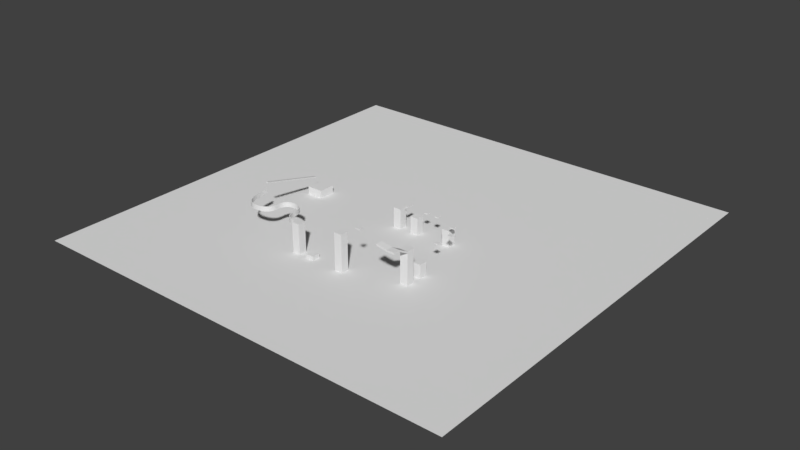 # Source: Map9.blend  (saved by Blender 2.79.0; exported with 4.5.12 LTS)
import bpy
from mathutils import Matrix  # noqa: F401  (used for matrix-valued properties, if any)

bpy.ops.wm.read_factory_settings(use_empty=True)
scene = bpy.context.scene
scene.name = 'Scene'

# ---- collections
col_collection_1 = bpy.data.collections.new('Collection 1'); scene.collection.children.link(col_collection_1)

# ---- world
world_world = bpy.data.worlds.new('World'); scene.world = world_world
world_world.color = (0.05088, 0.05088, 0.05088)
world_world.use_sun_shadow = False
world_world.sun_shadow_jitter_overblur = 0.0
world_world.cycles.sampling_method = 'MANUAL'

# ---- meshes
me_cube_020 = bpy.data.meshes.new('Cube.020')
me_cube_020.from_pydata([(-8.0, -8.0, -19.01), (-8.0, -8.0, 22.65), (-8.0, 8.0, -19.01), (-8.0, 8.0, 22.65), (8.0, -8.0, -19.01), (8.0, -8.0, 22.65), (8.0, 8.0, -19.01), (8.0, 8.0, 22.65)], [], [(0, 1, 3, 2), (2, 3, 7, 6), (6, 7, 5, 4), (4, 5, 1, 0), (2, 6, 4, 0), (7, 3, 1, 5)])
_uv = me_cube_020.uv_layers.new(name='UVMap')
_uv.uv.foreach_set('vector', [4.661, -2.381, 4.659, 3.035, 2.579, 3.034, 2.581, -2.381, 2.581, -2.381, 2.579, 3.034, 0.4991, 3.033, 0.5009, -2.382, 0.5009, -2.382, 0.4991, 3.033, -1.581, 3.032, -1.579, -2.383, -1.579, -2.383, -1.581, 3.032, -3.661, 3.032, -3.659, -2.383, -0.5, 1.5, -0.5, -0.5, 1.5, -0.5, 1.5, 1.5, -0.5, 1.5, -0.5, -0.5, 1.5, -0.5, 1.5, 1.5])
me_cube_020.use_remesh_preserve_volume = False
me_cube_020.use_remesh_preserve_attributes = False
me_cube_020.use_mirror_vertex_groups = False
me_cube_020.update()
me_cube_019 = bpy.data.meshes.new('Cube.019')
me_cube_019.from_pydata([(-8.0, -8.0, 5.586), (-8.0, -8.0, 7.646), (-8.0, 8.0, 5.586), (-8.0, 8.0, 7.646), (8.0, -8.0, 5.586), (8.0, -8.0, 7.646), (8.0, 8.0, 5.586), (8.0, 8.0, 7.646)], [], [(0, 1, 3, 2), (2, 3, 7, 6), (6, 7, 5, 4), (4, 5, 1, 0), (2, 6, 4, 0), (7, 3, 1, 5)])
_uv = me_cube_019.uv_layers.new(name='UVMap')
_uv.uv.foreach_set('vector', [-5.461, 0.208, -5.461, -0.1757, -2.481, -0.1757, -2.481, 0.208, -2.481, 0.208, -2.481, -0.1757, 0.5, -0.1757, 0.5, 0.208, 0.5, 0.208, 0.5, -0.1757, 3.481, -0.1757, 3.481, 0.208, 3.481, 0.208, 3.481, -0.1757, 6.461, -0.1757, 6.461, 0.208, -0.5, 1.5, -0.5, -0.5, 1.5, -0.5, 1.5, 1.5, -0.5, 1.5, -0.5, -0.5, 1.5, -0.5, 1.5, 1.5])
me_cube_019.use_remesh_preserve_volume = False
me_cube_019.use_remesh_preserve_attributes = False
me_cube_019.use_mirror_vertex_groups = False
me_cube_019.update()
me_cube_017 = bpy.data.meshes.new('Cube.017')
me_cube_017.from_pydata([(-8.0, -8.0, -19.01), (-8.0, -8.0, 22.65), (-8.0, 8.0, -19.01), (-8.0, 8.0, 22.65), (8.0, -8.0, -19.01), (8.0, -8.0, 22.65), (8.0, 8.0, -19.01), (8.0, 8.0, 22.65)], [], [(2, 3, 7, 6), (4, 5, 1, 0), (7, 3, 1, 5), (6, 4, 0, 2)])
_uv = me_cube_017.uv_layers.new(name='UVMap')
_uv.uv.foreach_set('vector', [2.581, -2.381, 2.579, 3.034, 0.4991, 3.033, 0.5009, -2.382, -1.579, -2.383, -1.581, 3.032, -3.661, 3.032, -3.659, -2.383, -0.5, 1.5, -0.5, -0.5, 1.5, -0.5, 1.5, 1.5, 0.9999, 9.998e-05, 0.9999, 0.9999, 9.998e-05, 0.9999, 9.998e-05, 9.998e-05])
me_cube_017.use_remesh_preserve_volume = False
me_cube_017.use_remesh_preserve_attributes = False
me_cube_017.use_mirror_vertex_groups = False
me_cube_017.update()
me_cube_016 = bpy.data.meshes.new('Cube.016')
me_cube_016.from_pydata([(-8.0, -8.0, -19.01), (-8.0, -8.0, 22.65), (-8.0, 8.0, -19.01), (-8.0, 8.0, 22.65), (8.0, -8.0, -19.01), (8.0, -8.0, 22.65), (8.0, 8.0, -19.01), (8.0, 8.0, 22.65)], [], [(0, 1, 3, 2), (2, 3, 7, 6), (6, 7, 5, 4), (4, 5, 1, 0), (2, 6, 4, 0), (7, 3, 1, 5)])
_uv = me_cube_016.uv_layers.new(name='UVMap')
_uv.uv.foreach_set('vector', [4.661, -2.381, 4.659, 3.035, 2.579, 3.034, 2.581, -2.381, 2.581, -2.381, 2.579, 3.034, 0.4991, 3.033, 0.5009, -2.382, 0.5009, -2.382, 0.4991, 3.033, -1.581, 3.032, -1.579, -2.383, -1.579, -2.383, -1.581, 3.032, -3.661, 3.032, -3.659, -2.383, -0.5, 1.5, -0.5, -0.5, 1.5, -0.5, 1.5, 1.5, -0.5, 1.5, -0.5, -0.5, 1.5, -0.5, 1.5, 1.5])
me_cube_016.use_remesh_preserve_volume = False
me_cube_016.use_remesh_preserve_attributes = False
me_cube_016.use_mirror_vertex_groups = False
me_cube_016.update()
me_cube_015 = bpy.data.meshes.new('Cube.015')
me_cube_015.from_pydata([(-8.0, -8.0, -19.01), (-8.0, -8.0, 22.65), (-8.0, 8.0, -19.01), (-8.0, 8.0, 22.65), (8.0, -8.0, -19.01), (8.0, -8.0, 22.65), (8.0, 8.0, -19.01), (8.0, 8.0, 22.65)], [], [(0, 1, 3, 2), (2, 3, 7, 6), (6, 7, 5, 4), (4, 5, 1, 0), (2, 6, 4, 0), (7, 3, 1, 5)])
_uv = me_cube_015.uv_layers.new(name='UVMap')
_uv.uv.foreach_set('vector', [4.661, -2.381, 4.659, 3.035, 2.579, 3.034, 2.581, -2.381, 2.581, -2.381, 2.579, 3.034, 0.4991, 3.033, 0.5009, -2.382, 0.5009, -2.382, 0.4991, 3.033, -1.581, 3.032, -1.579, -2.383, -1.579, -2.383, -1.581, 3.032, -3.661, 3.032, -3.659, -2.383, -0.5, 1.5, -0.5, -0.5, 1.5, -0.5, 1.5, 1.5, -0.5, 1.5, -0.5, -0.5, 1.5, -0.5, 1.5, 1.5])
me_cube_015.use_remesh_preserve_volume = False
me_cube_015.use_remesh_preserve_attributes = False
me_cube_015.use_mirror_vertex_groups = False
me_cube_015.update()
me_cube_014 = bpy.data.meshes.new('Cube.014')
me_cube_014.from_pydata([(-8.0, -8.0, -19.01), (-8.0, -8.0, 22.65), (-8.0, 8.0, -19.01), (-8.0, 8.0, 22.65), (8.0, -8.0, -19.01), (8.0, -8.0, 22.65), (8.0, 8.0, -19.01), (8.0, 8.0, 22.65)], [], [(0, 1, 3, 2), (2, 3, 7, 6), (6, 7, 5, 4), (4, 5, 1, 0), (2, 6, 4, 0), (7, 3, 1, 5)])
_uv = me_cube_014.uv_layers.new(name='UVMap')
_uv.uv.foreach_set('vector', [4.661, -2.381, 4.659, 3.035, 2.579, 3.034, 2.581, -2.381, 2.581, -2.381, 2.579, 3.034, 0.4991, 3.033, 0.5009, -2.382, 0.5009, -2.382, 0.4991, 3.033, -1.581, 3.032, -1.579, -2.383, -1.579, -2.383, -1.581, 3.032, -3.661, 3.032, -3.659, -2.383, -0.5, 1.5, -0.5, -0.5, 1.5, -0.5, 1.5, 1.5, -0.5, 1.5, -0.5, -0.5, 1.5, -0.5, 1.5, 1.5])
me_cube_014.use_remesh_preserve_volume = False
me_cube_014.use_remesh_preserve_attributes = False
me_cube_014.use_mirror_vertex_groups = False
me_cube_014.update()
me_cube_012 = bpy.data.meshes.new('Cube.012')
me_cube_012.from_pydata([(-8.0, -8.0, 5.586), (-8.0, -8.0, 7.646), (-8.0, 8.0, 5.586), (-8.0, 8.0, 7.646), (8.0, -8.0, 5.586), (8.0, -8.0, 7.646), (8.0, 8.0, 5.586), (8.0, 8.0, 7.646)], [], [(0, 1, 3, 2), (2, 3, 7, 6), (6, 7, 5, 4), (4, 5, 1, 0), (2, 6, 4, 0), (7, 3, 1, 5)])
_uv = me_cube_012.uv_layers.new(name='UVMap')
_uv.uv.foreach_set('vector', [-5.461, 0.208, -5.461, -0.1757, -2.481, -0.1757, -2.481, 0.208, -2.481, 0.208, -2.481, -0.1757, 0.5, -0.1757, 0.5, 0.208, 0.5, 0.208, 0.5, -0.1757, 3.481, -0.1757, 3.481, 0.208, 3.481, 0.208, 3.481, -0.1757, 6.461, -0.1757, 6.461, 0.208, -0.5, 1.5, -0.5, -0.5, 1.5, -0.5, 1.5, 1.5, -0.5, 1.5, -0.5, -0.5, 1.5, -0.5, 1.5, 1.5])
me_cube_012.use_remesh_preserve_volume = False
me_cube_012.use_remesh_preserve_attributes = False
me_cube_012.use_mirror_vertex_groups = False
me_cube_012.update()
me_cube_004 = bpy.data.meshes.new('Cube.004')
me_cube_004.from_pydata([(-8.0, -8.0, -19.01), (-8.0, -8.0, 22.65), (-8.0, 8.0, -19.01), (-8.0, 8.0, 22.65), (8.0, -8.0, -19.01), (8.0, -8.0, 22.65), (8.0, 8.0, -19.01), (8.0, 8.0, 22.65), (-8.0, -28.91, 29.68), (8.0, -28.91, 29.68), (-8.0, -42.34, 29.68), (8.0, -42.34, 29.68), (-29.83, -28.91, 32.26), (-29.83, -42.34, 32.26), (8.0, -8.0, 20.4), (-8.0, -8.0, 20.4), (8.0, -28.91, 27.44), (-8.0, -28.91, 27.44), (8.0, -42.34, 27.44), (-8.0, -42.34, 27.44), (-29.83, -28.91, 30.02), (-29.83, -42.34, 30.02)], [], [(0, 1, 3, 2), (2, 3, 7, 6), (6, 7, 5, 4), (4, 5, 1, 0), (2, 6, 4, 0), (7, 3, 1, 5), (12, 20, 21, 13), (8, 17, 20, 12), (5, 14, 15, 1), (14, 16, 17, 15), (16, 18, 19, 17), (19, 21, 20, 17), (11, 18, 16, 9), (1, 15, 17, 8), (13, 21, 19, 10), (10, 19, 18, 11), (9, 16, 14, 5), (8, 9, 5, 1), (10, 11, 9, 8), (12, 13, 10, 8)])
_uv = me_cube_004.uv_layers.new(name='UVMap')
_uv.uv.foreach_set('vector', [4.661, -2.381, 4.659, 3.035, 2.579, 3.034, 2.581, -2.381, 2.581, -2.381, 2.579, 3.034, 0.4991, 3.033, 0.5009, -2.382, 0.5009, -2.382, 0.4991, 3.033, -1.581, 3.032, -1.579, -2.383, -1.579, -2.383, -1.581, 3.032, -3.661, 3.032, -3.659, -2.383, -0.5, 1.5, -0.5, -0.5, 1.5, -0.5, 1.5, 1.5, -0.5, 1.5, -0.5, -0.5, 1.5, -0.5, 1.5, 1.5, -1.862, 7.128, -1.862, 6.779, 0.2299, 6.779, 0.2299, 7.128, -5.26, 6.727, -5.26, 6.377, -1.862, 6.779, -1.862, 7.128, 0.08545, 5.278, 0.08545, 4.929, 2.576, 4.929, 2.576, 5.278, 0.6521, -6.128, 0.6521, -2.695, -1.838, -2.695, -1.838, -6.128, 0.6521, -2.695, 0.6521, -0.6033, -1.838, -0.6033, -1.838, -2.695, -1.838, -0.6033, -5.26, -0.6033, -5.26, -2.695, -1.838, -2.695, -5.26, 6.374, -5.26, 6.024, -3.168, 6.024, -3.168, 6.374, 2.576, 5.278, 2.576, 4.929, 5.83, 6.024, 5.83, 6.374, 0.2299, 7.128, 0.2299, 6.779, 3.628, 6.377, 3.628, 6.727, 3.628, 6.727, 3.628, 6.377, 6.118, 6.377, 6.118, 6.727, -3.168, 6.374, -3.168, 6.024, 0.08545, 4.929, 0.08545, 5.278, -1.838, 1.492, 0.6521, 1.492, 0.6521, 4.925, -1.838, 4.925, -1.838, -0.5996, 0.6521, -0.5996, 0.6521, 1.492, -1.838, 1.492, -5.26, 1.492, -5.26, -0.5996, -1.838, -0.5996, -1.838, 1.492])
me_cube_004.use_remesh_preserve_volume = False
me_cube_004.use_remesh_preserve_attributes = False
me_cube_004.use_mirror_vertex_groups = False
me_cube_004.update()
me_cube_010 = bpy.data.meshes.new('Cube.010')
me_cube_010.from_pydata([(-8.0, -8.0, -19.01), (-8.0, -8.0, 22.65), (-8.0, 8.0, -19.01), (-8.0, 8.0, 22.65), (8.0, -8.0, -19.01), (8.0, -8.0, 22.65), (8.0, 8.0, -19.01), (8.0, 8.0, 22.65)], [], [(0, 1, 3, 2), (2, 3, 7, 6), (6, 7, 5, 4), (4, 5, 1, 0), (2, 6, 4, 0), (7, 3, 1, 5)])
_uv = me_cube_010.uv_layers.new(name='UVMap')
_uv.uv.foreach_set('vector', [4.661, -2.381, 4.659, 3.035, 2.579, 3.034, 2.581, -2.381, 2.581, -2.381, 2.579, 3.034, 0.4991, 3.033, 0.5009, -2.382, 0.5009, -2.382, 0.4991, 3.033, -1.581, 3.032, -1.579, -2.383, -1.579, -2.383, -1.581, 3.032, -3.661, 3.032, -3.659, -2.383, -0.5, 1.5, -0.5, -0.5, 1.5, -0.5, 1.5, 1.5, -0.5, 1.5, -0.5, -0.5, 1.5, -0.5, 1.5, 1.5])
me_cube_010.use_remesh_preserve_volume = False
me_cube_010.use_remesh_preserve_attributes = False
me_cube_010.use_mirror_vertex_groups = False
me_cube_010.update()
me_cube_009 = bpy.data.meshes.new('Cube.009')
me_cube_009.from_pydata([(-8.0, -8.0, 5.586), (-8.0, -8.0, 7.646), (-8.0, 8.0, 5.586), (-8.0, 8.0, 7.646), (8.0, -8.0, 5.586), (8.0, -8.0, 7.646), (8.0, 8.0, 5.586), (8.0, 8.0, 7.646)], [], [(0, 1, 3, 2), (2, 3, 7, 6), (6, 7, 5, 4), (4, 5, 1, 0), (2, 6, 4, 0), (7, 3, 1, 5)])
_uv = me_cube_009.uv_layers.new(name='UVMap')
_uv.uv.foreach_set('vector', [-5.461, 0.208, -5.461, -0.1757, -2.481, -0.1757, -2.481, 0.208, -2.481, 0.208, -2.481, -0.1757, 0.5, -0.1757, 0.5, 0.208, 0.5, 0.208, 0.5, -0.1757, 3.481, -0.1757, 3.481, 0.208, 3.481, 0.208, 3.481, -0.1757, 6.461, -0.1757, 6.461, 0.208, -0.5, 1.5, -0.5, -0.5, 1.5, -0.5, 1.5, 1.5, -0.5, 1.5, -0.5, -0.5, 1.5, -0.5, 1.5, 1.5])
me_cube_009.use_remesh_preserve_volume = False
me_cube_009.use_remesh_preserve_attributes = False
me_cube_009.use_mirror_vertex_groups = False
me_cube_009.update()
me_cube_008 = bpy.data.meshes.new('Cube.008')
me_cube_008.from_pydata([(-8.0, -8.0, 5.586), (-8.0, -8.0, 7.646), (-8.0, 8.0, 5.586), (-8.0, 8.0, 7.646), (8.0, -8.0, 5.586), (8.0, -8.0, 7.646), (8.0, 8.0, 5.586), (8.0, 8.0, 7.646)], [], [(0, 1, 3, 2), (2, 3, 7, 6), (6, 7, 5, 4), (4, 5, 1, 0), (2, 6, 4, 0), (7, 3, 1, 5)])
_uv = me_cube_008.uv_layers.new(name='UVMap')
_uv.uv.foreach_set('vector', [-5.461, 0.208, -5.461, -0.1757, -2.481, -0.1757, -2.481, 0.208, -2.481, 0.208, -2.481, -0.1757, 0.5, -0.1757, 0.5, 0.208, 0.5, 0.208, 0.5, -0.1757, 3.481, -0.1757, 3.481, 0.208, 3.481, 0.208, 3.481, -0.1757, 6.461, -0.1757, 6.461, 0.208, -0.5, 1.5, -0.5, -0.5, 1.5, -0.5, 1.5, 1.5, -0.5, 1.5, -0.5, -0.5, 1.5, -0.5, 1.5, 1.5])
me_cube_008.use_remesh_preserve_volume = False
me_cube_008.use_remesh_preserve_attributes = False
me_cube_008.use_mirror_vertex_groups = False
me_cube_008.update()
me_cube_007 = bpy.data.meshes.new('Cube.007')
me_cube_007.from_pydata([(-8.0, -8.0, 5.586), (-8.0, -8.0, 7.646), (-8.0, 8.0, 5.586), (-8.0, 8.0, 7.646), (8.0, -8.0, 5.586), (8.0, -8.0, 7.646), (8.0, 8.0, 5.586), (8.0, 8.0, 7.646)], [], [(0, 1, 3, 2), (2, 3, 7, 6), (6, 7, 5, 4), (4, 5, 1, 0), (2, 6, 4, 0), (7, 3, 1, 5)])
_uv = me_cube_007.uv_layers.new(name='UVMap')
_uv.uv.foreach_set('vector', [-5.461, 0.208, -5.461, -0.1757, -2.481, -0.1757, -2.481, 0.208, -2.481, 0.208, -2.481, -0.1757, 0.5, -0.1757, 0.5, 0.208, 0.5, 0.208, 0.5, -0.1757, 3.481, -0.1757, 3.481, 0.208, 3.481, 0.208, 3.481, -0.1757, 6.461, -0.1757, 6.461, 0.208, -0.5, 1.5, -0.5, -0.5, 1.5, -0.5, 1.5, 1.5, -0.5, 1.5, -0.5, -0.5, 1.5, -0.5, 1.5, 1.5])
me_cube_007.use_remesh_preserve_volume = False
me_cube_007.use_remesh_preserve_attributes = False
me_cube_007.use_mirror_vertex_groups = False
me_cube_007.update()
me_cube_006 = bpy.data.meshes.new('Cube.006')
me_cube_006.from_pydata([(-8.0, -8.0, -19.01), (-8.0, -8.0, 22.65), (-8.0, 8.0, -19.01), (-8.0, 8.0, 22.65), (8.0, -8.0, -19.01), (8.0, -8.0, 22.65), (8.0, 8.0, -19.01), (8.0, 8.0, 22.65)], [], [(0, 1, 3, 2), (2, 3, 7, 6), (6, 7, 5, 4), (4, 5, 1, 0), (2, 6, 4, 0), (7, 3, 1, 5)])
_uv = me_cube_006.uv_layers.new(name='UVMap')
_uv.uv.foreach_set('vector', [4.661, -2.381, 4.659, 3.035, 2.579, 3.034, 2.581, -2.381, 2.581, -2.381, 2.579, 3.034, 0.4991, 3.033, 0.5009, -2.382, 0.5009, -2.382, 0.4991, 3.033, -1.581, 3.032, -1.579, -2.383, -1.579, -2.383, -1.581, 3.032, -3.661, 3.032, -3.659, -2.383, -0.5, 1.5, -0.5, -0.5, 1.5, -0.5, 1.5, 1.5, -0.5, 1.5, -0.5, -0.5, 1.5, -0.5, 1.5, 1.5])
me_cube_006.use_remesh_preserve_volume = False
me_cube_006.use_remesh_preserve_attributes = False
me_cube_006.use_mirror_vertex_groups = False
me_cube_006.update()
me_cube_005 = bpy.data.meshes.new('Cube.005')
me_cube_005.from_pydata([(-8.0, -8.0, 5.586), (-8.0, -8.0, 7.646), (-8.0, 8.0, 5.586), (-8.0, 8.0, 7.646), (8.0, -8.0, 5.586), (8.0, -8.0, 7.646), (8.0, 8.0, 5.586), (8.0, 8.0, 7.646)], [], [(0, 1, 3, 2), (2, 3, 7, 6), (6, 7, 5, 4), (4, 5, 1, 0), (2, 6, 4, 0), (7, 3, 1, 5)])
_uv = me_cube_005.uv_layers.new(name='UVMap')
_uv.uv.foreach_set('vector', [-5.461, 0.208, -5.461, -0.1757, -2.481, -0.1757, -2.481, 0.208, -2.481, 0.208, -2.481, -0.1757, 0.5, -0.1757, 0.5, 0.208, 0.5, 0.208, 0.5, -0.1757, 3.481, -0.1757, 3.481, 0.208, 3.481, 0.208, 3.481, -0.1757, 6.461, -0.1757, 6.461, 0.208, -0.5, 1.5, -0.5, -0.5, 1.5, -0.5, 1.5, 1.5, -0.5, 1.5, -0.5, -0.5, 1.5, -0.5, 1.5, 1.5])
me_cube_005.use_remesh_preserve_volume = False
me_cube_005.use_remesh_preserve_attributes = False
me_cube_005.use_mirror_vertex_groups = False
me_cube_005.update()
me_cube_003 = bpy.data.meshes.new('Cube.003')
me_cube_003.from_pydata([(-8.0, -8.0, 5.586), (-8.0, -8.0, 7.646), (-8.0, 8.0, 5.586), (-8.0, 8.0, 7.646), (8.0, -8.0, 5.586), (8.0, -8.0, 7.646), (8.0, 8.0, 5.586), (8.0, 8.0, 7.646)], [], [(0, 1, 3, 2), (2, 3, 7, 6), (6, 7, 5, 4), (4, 5, 1, 0), (2, 6, 4, 0), (7, 3, 1, 5)])
_uv = me_cube_003.uv_layers.new(name='UVMap')
_uv.uv.foreach_set('vector', [-5.461, 0.208, -5.461, -0.1757, -2.481, -0.1757, -2.481, 0.208, -2.481, 0.208, -2.481, -0.1757, 0.5, -0.1757, 0.5, 0.208, 0.5, 0.208, 0.5, -0.1757, 3.481, -0.1757, 3.481, 0.208, 3.481, 0.208, 3.481, -0.1757, 6.461, -0.1757, 6.461, 0.208, -0.5, 1.5, -0.5, -0.5, 1.5, -0.5, 1.5, 1.5, -0.5, 1.5, -0.5, -0.5, 1.5, -0.5, 1.5, 1.5])
me_cube_003.use_remesh_preserve_volume = False
me_cube_003.use_remesh_preserve_attributes = False
me_cube_003.use_mirror_vertex_groups = False
me_cube_003.update()
me_cube_002 = bpy.data.meshes.new('Cube.002')
me_cube_002.from_pydata([(-8.0, -8.0, -19.01), (-8.0, -8.0, 22.65), (-8.0, 8.0, -19.01), (-8.0, 8.0, 22.65), (8.0, -8.0, -19.01), (8.0, -8.0, 22.65), (8.0, 8.0, -19.01), (8.0, 8.0, 22.65)], [], [(0, 1, 3, 2), (2, 3, 7, 6), (6, 7, 5, 4), (4, 5, 1, 0), (2, 6, 4, 0), (7, 3, 1, 5)])
_uv = me_cube_002.uv_layers.new(name='UVMap')
_uv.uv.foreach_set('vector', [4.661, -2.381, 4.659, 3.035, 2.579, 3.034, 2.581, -2.381, 2.581, -2.381, 2.579, 3.034, 0.4991, 3.033, 0.5009, -2.382, 0.5009, -2.382, 0.4991, 3.033, -1.581, 3.032, -1.579, -2.383, -1.579, -2.383, -1.581, 3.032, -3.661, 3.032, -3.659, -2.383, -0.5, 1.5, -0.5, -0.5, 1.5, -0.5, 1.5, 1.5, -0.5, 1.5, -0.5, -0.5, 1.5, -0.5, 1.5, 1.5])
me_cube_002.use_remesh_preserve_volume = False
me_cube_002.use_remesh_preserve_attributes = False
me_cube_002.use_mirror_vertex_groups = False
me_cube_002.update()
me_cube_001 = bpy.data.meshes.new('Cube.001')
me_cube_001.from_pydata([(-8.0, -8.0, 5.586), (-8.0, -8.0, 7.646), (-8.0, 8.0, 5.586), (-8.0, 8.0, 7.646), (8.0, -8.0, 5.586), (8.0, -8.0, 7.646), (8.0, 8.0, 5.586), (8.0, 8.0, 7.646)], [], [(0, 1, 3, 2), (2, 3, 7, 6), (6, 7, 5, 4), (4, 5, 1, 0), (2, 6, 4, 0), (7, 3, 1, 5)])
_uv = me_cube_001.uv_layers.new(name='UVMap')
_uv.uv.foreach_set('vector', [-5.461, 0.208, -5.461, -0.1757, -2.481, -0.1757, -2.481, 0.208, -2.481, 0.208, -2.481, -0.1757, 0.5, -0.1757, 0.5, 0.208, 0.5, 0.208, 0.5, -0.1757, 3.481, -0.1757, 3.481, 0.208, 3.481, 0.208, 3.481, -0.1757, 6.461, -0.1757, 6.461, 0.208, -0.5, 1.5, -0.5, -0.5, 1.5, -0.5, 1.5, 1.5, -0.5, 1.5, -0.5, -0.5, 1.5, -0.5, 1.5, 1.5])
me_cube_001.use_remesh_preserve_volume = False
me_cube_001.use_remesh_preserve_attributes = False
me_cube_001.use_mirror_vertex_groups = False
me_cube_001.update()
me_plane_001 = bpy.data.meshes.new('Plane.001')
me_plane_001.from_pydata([(-444.1, -444.1, 0.0), (444.1, -444.1, 0.0), (-444.1, 444.1, 0.0), (444.1, 444.1, 0.0)], [], [(0, 1, 3, 2)])
_uv = me_plane_001.uv_layers.new(name='UVMap')
_uv.uv.foreach_set('vector', [0.0, 0.0, 1.0, 0.0, 1.0, 1.0, 0.0, 1.0])
me_plane_001.use_remesh_preserve_volume = False
me_plane_001.use_remesh_preserve_attributes = False
me_plane_001.use_mirror_vertex_groups = False
me_plane_001.update()
me_cube = bpy.data.meshes.new('Cube')
me_cube.from_pydata([(-8.0, -8.0, -19.01), (-8.0, -8.0, 22.65), (-8.0, 8.0, -19.01), (-8.0, 8.0, 22.65), (8.0, -8.0, -19.01), (8.0, -8.0, 22.65), (8.0, 8.0, -19.01), (8.0, 8.0, 22.65)], [], [(0, 1, 3, 2), (2, 3, 7, 6), (6, 7, 5, 4), (4, 5, 1, 0), (2, 6, 4, 0), (7, 3, 1, 5)])
_uv = me_cube.uv_layers.new(name='UVMap')
_uv.uv.foreach_set('vector', [4.661, -2.381, 4.659, 3.035, 2.579, 3.034, 2.581, -2.381, 2.581, -2.381, 2.579, 3.034, 0.4991, 3.033, 0.5009, -2.382, 0.5009, -2.382, 0.4991, 3.033, -1.581, 3.032, -1.579, -2.383, -1.579, -2.383, -1.581, 3.032, -3.661, 3.032, -3.659, -2.383, -0.5, 1.5, -0.5, -0.5, 1.5, -0.5, 1.5, 1.5, -0.5, 1.5, -0.5, -0.5, 1.5, -0.5, 1.5, 1.5])
me_cube.use_remesh_preserve_volume = False
me_cube.use_remesh_preserve_attributes = False
me_cube.use_mirror_vertex_groups = False
me_cube.update()

# ---- curves / text
cu_nurbspath = bpy.data.curves.new('NurbsPath', 'CURVE')
cu_nurbspath.dimensions = '3D'
_sp = cu_nurbspath.splines.new('NURBS'); _sp.points.add(6)
_sp.points.foreach_set('co', [54.25, 1.475, -5.105, 1.0, 29.4, 1.475, -5.105, 1.0, 29.4, 49.47, -5.105, 1.0, -15.68, 49.47, -5.105, 1.0, -15.31, 1.475, -5.105, 1.0, -76.14, 1.475, -5.105, 1.0, -76.14, 57.22, -5.105, 1.0])
_sp.order_u = 3
_sp.order_v = 0
_sp.resolution_u = 19
_sp.use_endpoint_u = True
cu_nurbspath.use_path = True
cu_nurbspath.use_path_clamp = True
cu_nurbspath.bevel_resolution = 0
cu_nurbspath.fill_mode = 'HALF'

# ---- objects
ob_cube_017 = bpy.data.objects.new('Cube.017', me_cube_020)
ob_cube_016 = bpy.data.objects.new('Cube.016', me_cube_019)
ob_nurbspath = bpy.data.objects.new('NurbsPath', cu_nurbspath)
ob_cube_015 = bpy.data.objects.new('Cube.015', me_cube_017)
ob_cube_014 = bpy.data.objects.new('Cube.014', me_cube_016)
ob_cube_012 = bpy.data.objects.new('Cube.012', me_cube_015)
ob_cube_013 = bpy.data.objects.new('Cube.013', me_cube_014)
ob_cube_011 = bpy.data.objects.new('Cube.011', me_cube_012)
ob_cube_010 = bpy.data.objects.new('Cube.010', me_cube_004)
ob_cube_009 = bpy.data.objects.new('Cube.009', me_cube_010)
ob_cube_008 = bpy.data.objects.new('Cube.008', me_cube_009)
ob_cube_007 = bpy.data.objects.new('Cube.007', me_cube_008)
ob_cube_006 = bpy.data.objects.new('Cube.006', me_cube_007)
ob_cube_004 = bpy.data.objects.new('Cube.004', me_cube_006)
ob_cube_005 = bpy.data.objects.new('Cube.005', me_cube_005)
ob_cube_003 = bpy.data.objects.new('Cube.003', me_cube_003)
ob_cube_002 = bpy.data.objects.new('Cube.002', me_cube_002)
ob_cube_001 = bpy.data.objects.new('Cube.001', me_cube_001)
ob_plane = bpy.data.objects.new('Plane', me_plane_001)
ob_cube = bpy.data.objects.new('Cube', me_cube)

# ---- transforms, parenting, visibility, modifiers, constraints
ob_cube_017.location = (-211.7, 10.69, -32.13)
ob_cube_017.scale = (2.101, 2.101, 2.101)
ob_cube_017.lineart.crease_threshold = 0.0
ob_cube_016.location = (-211.9, -69.08, 50.55)
ob_cube_016.rotation_euler = (-0.2557, -0.0, 0.0)
ob_cube_016.scale = (0.3196, 8.152, 1.0)
ob_cube_016.lineart.crease_threshold = 0.0
ob_nurbspath.location = (-135.8, -192.0, 65.76)
ob_nurbspath.lineart.crease_threshold = 0.0
ob_cube_015.location = (-135.9, -191.9, 60.4)
ob_cube_015.scale = (0.1012, 0.1012, 0.237)
ob_cube_015.lineart.crease_threshold = 0.0
_m = ob_cube_015.modifiers.new('Array', 'ARRAY')
_m.count = 144
_m.constant_offset_displace = (0.0, 0.0, 0.0)
_m = ob_cube_015.modifiers.new('Curve', 'CURVE')
_m.object = ob_nurbspath
ob_cube_014.location = (-40.67, -190.5, -45.19)
ob_cube_014.scale = (1.0, 1.0, 2.341)
ob_cube_014.lineart.crease_threshold = 0.0
ob_cube_012.location = (-72.69, -190.5, 7.646)
ob_cube_012.scale = (1.0, 1.0, 2.341)
ob_cube_012.lineart.crease_threshold = 0.0
ob_cube_013.location = (28.21, -190.8, 21.18)
ob_cube_013.scale = (1.0, 1.0, 2.341)
ob_cube_013.lineart.crease_threshold = 0.0
ob_cube_011.location = (69.33, -189.8, 87.56)
ob_cube_011.scale = (0.5, 0.5, 1.0)
ob_cube_011.lineart.crease_threshold = 0.0
ob_cube_010.location = (143.4, -154.1, 29.59)
ob_cube_010.scale = (1.0, 1.0, 1.649)
ob_cube_010.lineart.crease_threshold = 0.0
ob_cube_009.location = (143.4, -119.8, 4.005)
ob_cube_009.lineart.crease_threshold = 0.0
ob_cube_008.location = (150.1, -80.01, 41.83)
ob_cube_008.scale = (0.5, 0.5, 1.0)
ob_cube_008.lineart.crease_threshold = 0.0
ob_cube_007.location = (150.6, -44.0, 41.83)
ob_cube_007.scale = (0.5, 0.5, 1.0)
ob_cube_007.lineart.crease_threshold = 0.0
ob_cube_006.location = (135.2, -17.13, 41.83)
ob_cube_006.scale = (0.5, 0.5, 1.0)
ob_cube_006.lineart.crease_threshold = 0.0
ob_cube_004.location = (112.6, 0.0, 9.737)
ob_cube_004.lineart.crease_threshold = 0.0
ob_cube_005.location = (88.34, -0.2705, 41.83)
ob_cube_005.scale = (0.5, 0.5, 1.0)
ob_cube_005.lineart.crease_threshold = 0.0
ob_cube_003.location = (64.3, -0.2705, 41.83)
ob_cube_003.scale = (0.5, 0.5, 1.0)
ob_cube_003.lineart.crease_threshold = 0.0
ob_cube_002.location = (39.8, 0.0, 11.75)
ob_cube_002.lineart.crease_threshold = 0.0
ob_cube_001.location = (22.13, -4.771e-07, 42.45)
ob_cube_001.scale = (0.3196, 1.0, 1.0)
ob_cube_001.lineart.crease_threshold = 0.0
ob_plane.location = (0.0, 0.0, 0.0)
ob_plane.lineart.crease_threshold = 0.0
ob_cube.location = (0.0, 0.0, 17.35)
ob_cube.lineart.crease_threshold = 0.0

# ---- collection membership
col_collection_1.objects.link(ob_cube_017)
col_collection_1.objects.link(ob_cube_016)
col_collection_1.objects.link(ob_nurbspath)
col_collection_1.objects.link(ob_cube_015)
col_collection_1.objects.link(ob_cube_014)
col_collection_1.objects.link(ob_cube_012)
col_collection_1.objects.link(ob_cube_013)
col_collection_1.objects.link(ob_cube_011)
col_collection_1.objects.link(ob_cube_010)
col_collection_1.objects.link(ob_cube_009)
col_collection_1.objects.link(ob_cube_008)
col_collection_1.objects.link(ob_cube_007)
col_collection_1.objects.link(ob_cube_006)
col_collection_1.objects.link(ob_cube_004)
col_collection_1.objects.link(ob_cube_005)
col_collection_1.objects.link(ob_cube_003)
col_collection_1.objects.link(ob_cube_002)
col_collection_1.objects.link(ob_cube_001)
col_collection_1.objects.link(ob_plane)
col_collection_1.objects.link(ob_cube)

# ---- scene / render settings (as saved in the file)
scene.frame_start = 1; scene.frame_end = 250; scene.frame_set(1)
scene.render.engine = 'BLENDER_EEVEE_NEXT'
scene.render.resolution_percentage = 50
scene.render.dither_intensity = 0.0
scene.cycles.use_denoising = False
scene.cycles.samples = 128
scene.cycles.sampling_pattern = 'TABULATED_SOBOL'
scene.cycles.use_adaptive_sampling = False
scene.cycles.use_light_tree = False
scene.cycles.blur_glossy = 0.0
scene.cycles.sample_clamp_indirect = 0.0
scene.view_settings.view_transform = 'Standard'
bpy.context.view_layer.update()

# ---- added for rendering (the .blend has no active camera and no usable light): camera, sun
cam_auto = bpy.data.cameras.new('AutoCamera')
cam_auto.lens = 50.0
cam_auto.sensor_width = 36.0
cam_auto.clip_end = 20615.2
ob_auto_camera = bpy.data.objects.new('AutoCamera', cam_auto)
scene.collection.objects.link(ob_auto_camera)
ob_auto_camera.location = (1174.66, -1409.59, 942.494)
ob_auto_camera.rotation_euler = (1.09748, -7.21219e-08, 0.694738)
scene.camera = ob_auto_camera
light_auto_sun = bpy.data.lights.new('AutoSun', 'SUN')
light_auto_sun.energy = 3.0
light_auto_sun.angle = 0.0523599
ob_auto_sun = bpy.data.objects.new('AutoSun', light_auto_sun)
scene.collection.objects.link(ob_auto_sun)
ob_auto_sun.rotation_euler = (0.872665, 0.174533, 0.523599)
bpy.context.view_layer.update()
